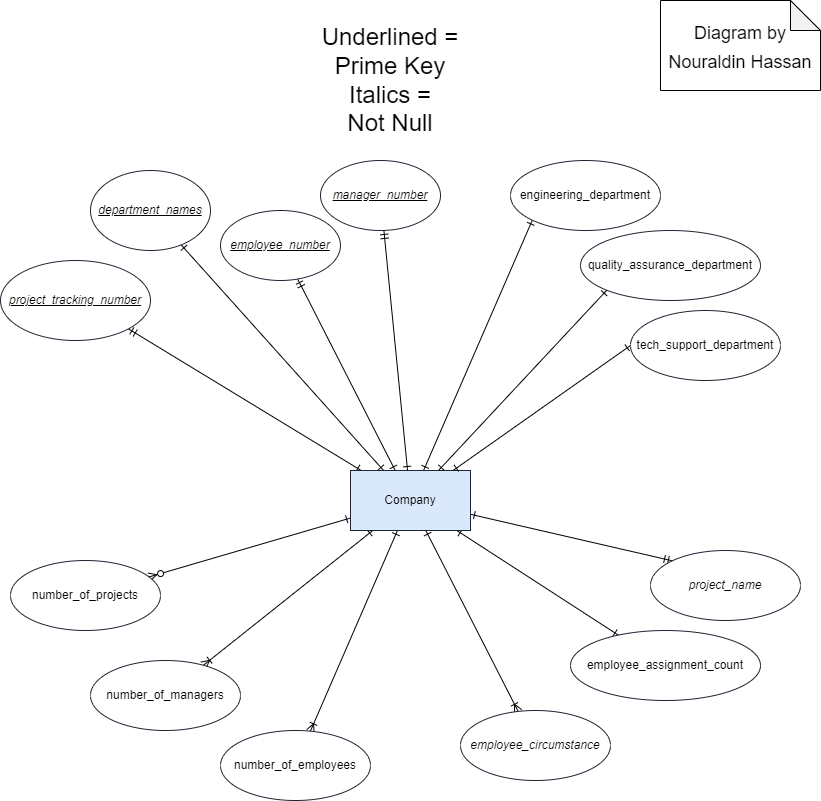

The diagram above was exported from draw.io. Its source (the exported page's mxGraphModel, read from the mxfile embedded in the PNG):
<mxGraphModel dx="683" dy="503" grid="1" gridSize="10" guides="0" tooltips="1" connect="1" arrows="1" fold="1" page="1" pageScale="1" pageWidth="850" pageHeight="1100" math="0" shadow="0">
  <root>
    <mxCell id="0" />
    <mxCell id="1" parent="0" />
    <mxCell id="5CB9e-HRiSBqiRtTvOC--8" style="edgeStyle=none;rounded=1;orthogonalLoop=1;jettySize=auto;html=1;strokeColor=default;endArrow=ERmandOne;endFill=0;startArrow=ERone;startFill=0;entryX=1;entryY=1;entryDx=0;entryDy=0;" parent="1" source="5CB9e-HRiSBqiRtTvOC--1" target="5CB9e-HRiSBqiRtTvOC--5" edge="1">
      <mxGeometry relative="1" as="geometry" />
    </mxCell>
    <mxCell id="rra0tvhGyfxGfHI7Y_Rj-18" style="rounded=0;orthogonalLoop=1;jettySize=auto;html=1;startArrow=ERone;startFill=0;endArrow=ERzeroToMany;endFill=0;" parent="1" source="5CB9e-HRiSBqiRtTvOC--1" target="rra0tvhGyfxGfHI7Y_Rj-15" edge="1">
      <mxGeometry relative="1" as="geometry" />
    </mxCell>
    <mxCell id="rra0tvhGyfxGfHI7Y_Rj-20" style="edgeStyle=none;rounded=0;orthogonalLoop=1;jettySize=auto;html=1;startArrow=ERone;startFill=0;endArrow=ERoneToMany;endFill=0;" parent="1" source="5CB9e-HRiSBqiRtTvOC--1" target="rra0tvhGyfxGfHI7Y_Rj-16" edge="1">
      <mxGeometry relative="1" as="geometry" />
    </mxCell>
    <mxCell id="rra0tvhGyfxGfHI7Y_Rj-21" style="edgeStyle=none;rounded=0;orthogonalLoop=1;jettySize=auto;html=1;startArrow=ERone;startFill=0;endArrow=ERoneToMany;endFill=0;" parent="1" source="5CB9e-HRiSBqiRtTvOC--1" target="rra0tvhGyfxGfHI7Y_Rj-17" edge="1">
      <mxGeometry relative="1" as="geometry" />
    </mxCell>
    <mxCell id="rra0tvhGyfxGfHI7Y_Rj-22" style="edgeStyle=none;rounded=0;orthogonalLoop=1;jettySize=auto;html=1;startArrow=ERone;startFill=0;endArrow=ERone;endFill=0;" parent="1" source="5CB9e-HRiSBqiRtTvOC--1" target="rra0tvhGyfxGfHI7Y_Rj-11" edge="1">
      <mxGeometry relative="1" as="geometry" />
    </mxCell>
    <mxCell id="5CB9e-HRiSBqiRtTvOC--1" value="Company" style="rounded=0;whiteSpace=wrap;html=1;fillColor=#dae8fc;strokeColor=#1D2633;" parent="1" vertex="1">
      <mxGeometry x="360" y="470" width="120" height="60" as="geometry" />
    </mxCell>
    <mxCell id="5CB9e-HRiSBqiRtTvOC--6" style="orthogonalLoop=1;jettySize=auto;html=1;rounded=1;strokeColor=default;endArrow=ERone;endFill=0;startArrow=ERmandOne;startFill=0;" parent="1" source="5CB9e-HRiSBqiRtTvOC--3" target="5CB9e-HRiSBqiRtTvOC--1" edge="1">
      <mxGeometry relative="1" as="geometry" />
    </mxCell>
    <mxCell id="5CB9e-HRiSBqiRtTvOC--3" value="employee_number" style="ellipse;whiteSpace=wrap;html=1;strokeColor=#1D2633;fontStyle=6" parent="1" vertex="1">
      <mxGeometry x="230" y="210" width="120" height="70" as="geometry" />
    </mxCell>
    <mxCell id="5CB9e-HRiSBqiRtTvOC--5" value="project_tracking_number" style="ellipse;whiteSpace=wrap;html=1;strokeColor=#1D2633;fontStyle=6" parent="1" vertex="1">
      <mxGeometry x="10" y="260" width="150" height="80" as="geometry" />
    </mxCell>
    <mxCell id="_kgLXO3UIek6_duGcf86-9" style="rounded=0;orthogonalLoop=1;jettySize=auto;html=1;endArrow=ERone;endFill=0;startArrow=ERone;startFill=0;" parent="1" source="_kgLXO3UIek6_duGcf86-8" target="5CB9e-HRiSBqiRtTvOC--1" edge="1">
      <mxGeometry relative="1" as="geometry" />
    </mxCell>
    <mxCell id="_kgLXO3UIek6_duGcf86-8" value="department_names" style="ellipse;whiteSpace=wrap;html=1;strokeColor=#1D2633;fontStyle=6" parent="1" vertex="1">
      <mxGeometry x="100" y="170" width="120" height="80" as="geometry" />
    </mxCell>
    <mxCell id="9R1BiF9ItJAEh3wkMRfX-3" value="Underlined = Prime Key&lt;br&gt;Italics =&lt;br&gt;Not Null" style="text;html=1;strokeColor=none;fillColor=none;align=center;verticalAlign=middle;whiteSpace=wrap;rounded=0;fontSize=24;" parent="1" vertex="1">
      <mxGeometry x="320" y="20" width="160" height="120" as="geometry" />
    </mxCell>
    <mxCell id="9R1BiF9ItJAEh3wkMRfX-6" value="&lt;font style=&quot;font-size: 18px;&quot;&gt;Diagram by&lt;br&gt;Nouraldin Hassan&lt;/font&gt;" style="shape=note;whiteSpace=wrap;html=1;backgroundOutline=1;darkOpacity=0.05;fontSize=24;" parent="1" vertex="1">
      <mxGeometry x="670" width="160" height="90" as="geometry" />
    </mxCell>
    <mxCell id="rra0tvhGyfxGfHI7Y_Rj-1" value="manager_number" style="ellipse;whiteSpace=wrap;html=1;strokeColor=#1D2633;fontStyle=6" parent="1" vertex="1">
      <mxGeometry x="330" y="160" width="120" height="70" as="geometry" />
    </mxCell>
    <mxCell id="rra0tvhGyfxGfHI7Y_Rj-3" style="orthogonalLoop=1;jettySize=auto;html=1;rounded=1;strokeColor=default;endArrow=ERone;endFill=0;startArrow=ERmandOne;startFill=0;" parent="1" source="rra0tvhGyfxGfHI7Y_Rj-1" target="5CB9e-HRiSBqiRtTvOC--1" edge="1">
      <mxGeometry relative="1" as="geometry">
        <mxPoint x="390" y="240" as="sourcePoint" />
        <mxPoint x="468.75" y="450" as="targetPoint" />
      </mxGeometry>
    </mxCell>
    <mxCell id="UqbRfi_Fmg90efkPIu9f-1" style="rounded=0;orthogonalLoop=1;jettySize=auto;html=1;exitX=0;exitY=1;exitDx=0;exitDy=0;endArrow=ERone;endFill=0;startArrow=ERone;startFill=0;" edge="1" parent="1" source="rra0tvhGyfxGfHI7Y_Rj-4" target="5CB9e-HRiSBqiRtTvOC--1">
      <mxGeometry relative="1" as="geometry" />
    </mxCell>
    <mxCell id="rra0tvhGyfxGfHI7Y_Rj-4" value="engineering_department" style="ellipse;whiteSpace=wrap;html=1;strokeColor=#1D2633;fontStyle=0" parent="1" vertex="1">
      <mxGeometry x="520" y="160" width="150" height="70" as="geometry" />
    </mxCell>
    <mxCell id="UqbRfi_Fmg90efkPIu9f-2" style="edgeStyle=none;rounded=0;orthogonalLoop=1;jettySize=auto;html=1;exitX=0;exitY=1;exitDx=0;exitDy=0;startArrow=ERone;startFill=0;endArrow=ERone;endFill=0;" edge="1" parent="1" source="rra0tvhGyfxGfHI7Y_Rj-8" target="5CB9e-HRiSBqiRtTvOC--1">
      <mxGeometry relative="1" as="geometry" />
    </mxCell>
    <mxCell id="rra0tvhGyfxGfHI7Y_Rj-8" value="quality_assurance_department" style="ellipse;whiteSpace=wrap;html=1;strokeColor=#1D2633;fontStyle=0" parent="1" vertex="1">
      <mxGeometry x="590" y="230" width="180" height="70" as="geometry" />
    </mxCell>
    <mxCell id="UqbRfi_Fmg90efkPIu9f-3" style="edgeStyle=none;rounded=0;orthogonalLoop=1;jettySize=auto;html=1;startArrow=ERone;startFill=0;endArrow=ERone;endFill=0;exitX=0;exitY=0.5;exitDx=0;exitDy=0;" edge="1" parent="1" source="rra0tvhGyfxGfHI7Y_Rj-9" target="5CB9e-HRiSBqiRtTvOC--1">
      <mxGeometry relative="1" as="geometry" />
    </mxCell>
    <mxCell id="rra0tvhGyfxGfHI7Y_Rj-9" value="tech_support_department" style="ellipse;whiteSpace=wrap;html=1;strokeColor=#1D2633;fontStyle=0" parent="1" vertex="1">
      <mxGeometry x="640" y="310" width="150" height="70" as="geometry" />
    </mxCell>
    <mxCell id="rra0tvhGyfxGfHI7Y_Rj-23" style="edgeStyle=none;rounded=0;orthogonalLoop=1;jettySize=auto;html=1;exitX=0;exitY=0;exitDx=0;exitDy=0;startArrow=ERmandOne;startFill=0;endArrow=ERone;endFill=0;" parent="1" source="rra0tvhGyfxGfHI7Y_Rj-10" target="5CB9e-HRiSBqiRtTvOC--1" edge="1">
      <mxGeometry relative="1" as="geometry" />
    </mxCell>
    <mxCell id="rra0tvhGyfxGfHI7Y_Rj-10" value="project_name" style="ellipse;whiteSpace=wrap;html=1;strokeColor=#1D2633;fontStyle=2" parent="1" vertex="1">
      <mxGeometry x="660" y="550" width="150" height="70" as="geometry" />
    </mxCell>
    <mxCell id="rra0tvhGyfxGfHI7Y_Rj-11" value="employee_assignment_count" style="ellipse;whiteSpace=wrap;html=1;strokeColor=#1D2633;fontStyle=0" parent="1" vertex="1">
      <mxGeometry x="580" y="630" width="190" height="70" as="geometry" />
    </mxCell>
    <mxCell id="UqbRfi_Fmg90efkPIu9f-4" style="edgeStyle=none;rounded=0;orthogonalLoop=1;jettySize=auto;html=1;startArrow=ERoneToMany;startFill=0;endArrow=ERone;endFill=0;" edge="1" parent="1" source="rra0tvhGyfxGfHI7Y_Rj-12" target="5CB9e-HRiSBqiRtTvOC--1">
      <mxGeometry relative="1" as="geometry" />
    </mxCell>
    <mxCell id="rra0tvhGyfxGfHI7Y_Rj-12" value="employee_circumstance" style="ellipse;whiteSpace=wrap;html=1;strokeColor=#1D2633;fontStyle=2" parent="1" vertex="1">
      <mxGeometry x="470" y="710" width="150" height="70" as="geometry" />
    </mxCell>
    <mxCell id="rra0tvhGyfxGfHI7Y_Rj-15" value="number_of_projects" style="ellipse;whiteSpace=wrap;html=1;strokeColor=#1D2633;fontStyle=0" parent="1" vertex="1">
      <mxGeometry x="20" y="560" width="150" height="70" as="geometry" />
    </mxCell>
    <mxCell id="rra0tvhGyfxGfHI7Y_Rj-16" value="number_of_managers" style="ellipse;whiteSpace=wrap;html=1;strokeColor=#1D2633;fontStyle=0" parent="1" vertex="1">
      <mxGeometry x="100" y="660" width="150" height="70" as="geometry" />
    </mxCell>
    <mxCell id="rra0tvhGyfxGfHI7Y_Rj-17" value="number_of_employees" style="ellipse;whiteSpace=wrap;html=1;strokeColor=#1D2633;fontStyle=0" parent="1" vertex="1">
      <mxGeometry x="230" y="730" width="150" height="70" as="geometry" />
    </mxCell>
  </root>
</mxGraphModel>